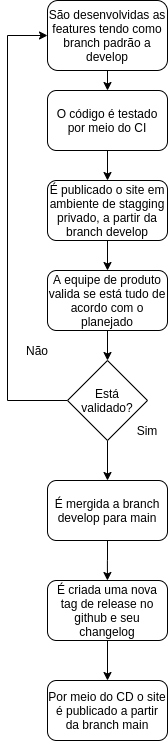

The diagram above was exported from draw.io. Its source (the exported page's mxGraphModel, read from the mxfile embedded in the PNG):
<mxGraphModel dx="737" dy="425" grid="1" gridSize="10" guides="1" tooltips="1" connect="1" arrows="1" fold="1" page="1" pageScale="1" pageWidth="827" pageHeight="1169" math="0" shadow="0">
  <root>
    <mxCell id="0" />
    <mxCell id="1" parent="0" />
    <mxCell id="2B6xajKCt5gWaBZ0Ardc-3" style="edgeStyle=orthogonalEdgeStyle;rounded=0;orthogonalLoop=1;jettySize=auto;html=1;exitX=0.5;exitY=1;exitDx=0;exitDy=0;entryX=0.5;entryY=0;entryDx=0;entryDy=0;" parent="1" source="2B6xajKCt5gWaBZ0Ardc-1" target="2B6xajKCt5gWaBZ0Ardc-14" edge="1">
      <mxGeometry relative="1" as="geometry">
        <mxPoint x="190" y="140" as="targetPoint" />
      </mxGeometry>
    </mxCell>
    <mxCell id="2B6xajKCt5gWaBZ0Ardc-1" value="São desenvolvidas as features tendo como branch padrão a develop" style="rounded=1;whiteSpace=wrap;html=1;" parent="1" vertex="1">
      <mxGeometry x="120" y="60" width="120" height="70" as="geometry" />
    </mxCell>
    <mxCell id="2B6xajKCt5gWaBZ0Ardc-4" style="edgeStyle=orthogonalEdgeStyle;rounded=0;orthogonalLoop=1;jettySize=auto;html=1;exitX=0.5;exitY=1;exitDx=0;exitDy=0;entryX=0.5;entryY=0;entryDx=0;entryDy=0;" parent="1" source="2B6xajKCt5gWaBZ0Ardc-2" target="2B6xajKCt5gWaBZ0Ardc-5" edge="1">
      <mxGeometry relative="1" as="geometry">
        <mxPoint x="179.9411764705883" y="300" as="targetPoint" />
      </mxGeometry>
    </mxCell>
    <mxCell id="2B6xajKCt5gWaBZ0Ardc-2" value="É publicado o site em ambiente de stagging privado, a partir da branch develop" style="rounded=1;whiteSpace=wrap;html=1;" parent="1" vertex="1">
      <mxGeometry x="120" y="240" width="120" height="60" as="geometry" />
    </mxCell>
    <mxCell id="2B6xajKCt5gWaBZ0Ardc-7" style="edgeStyle=orthogonalEdgeStyle;rounded=0;orthogonalLoop=1;jettySize=auto;html=1;exitX=0.5;exitY=1;exitDx=0;exitDy=0;entryX=0.5;entryY=0;entryDx=0;entryDy=0;" parent="1" source="2B6xajKCt5gWaBZ0Ardc-5" target="2B6xajKCt5gWaBZ0Ardc-6" edge="1">
      <mxGeometry relative="1" as="geometry" />
    </mxCell>
    <mxCell id="2B6xajKCt5gWaBZ0Ardc-5" value="A equipe de produto valida se está tudo de acordo com o planejado" style="rounded=1;whiteSpace=wrap;html=1;" parent="1" vertex="1">
      <mxGeometry x="120" y="330" width="120" height="60" as="geometry" />
    </mxCell>
    <mxCell id="2B6xajKCt5gWaBZ0Ardc-8" style="edgeStyle=orthogonalEdgeStyle;rounded=0;orthogonalLoop=1;jettySize=auto;html=1;entryX=0;entryY=0.5;entryDx=0;entryDy=0;exitX=0;exitY=0.5;exitDx=0;exitDy=0;" parent="1" source="2B6xajKCt5gWaBZ0Ardc-6" target="2B6xajKCt5gWaBZ0Ardc-1" edge="1">
      <mxGeometry relative="1" as="geometry">
        <mxPoint x="80" y="90" as="targetPoint" />
        <Array as="points">
          <mxPoint x="80" y="460" />
          <mxPoint x="80" y="95" />
        </Array>
      </mxGeometry>
    </mxCell>
    <mxCell id="2B6xajKCt5gWaBZ0Ardc-9" style="edgeStyle=orthogonalEdgeStyle;rounded=0;orthogonalLoop=1;jettySize=auto;html=1;exitX=0.5;exitY=1;exitDx=0;exitDy=0;entryX=0.5;entryY=0;entryDx=0;entryDy=0;" parent="1" source="2B6xajKCt5gWaBZ0Ardc-6" target="2B6xajKCt5gWaBZ0Ardc-16" edge="1">
      <mxGeometry relative="1" as="geometry">
        <mxPoint x="179.9411764705883" y="520" as="targetPoint" />
      </mxGeometry>
    </mxCell>
    <mxCell id="2B6xajKCt5gWaBZ0Ardc-6" value="Está validado?" style="rhombus;whiteSpace=wrap;html=1;" parent="1" vertex="1">
      <mxGeometry x="140" y="420" width="80" height="80" as="geometry" />
    </mxCell>
    <mxCell id="2B6xajKCt5gWaBZ0Ardc-11" value="Não" style="text;html=1;strokeColor=none;fillColor=none;align=center;verticalAlign=middle;whiteSpace=wrap;rounded=0;" parent="1" vertex="1">
      <mxGeometry x="90" y="400" width="40" height="20" as="geometry" />
    </mxCell>
    <mxCell id="2B6xajKCt5gWaBZ0Ardc-12" value="Sim" style="text;html=1;strokeColor=none;fillColor=none;align=center;verticalAlign=middle;whiteSpace=wrap;rounded=0;" parent="1" vertex="1">
      <mxGeometry x="200" y="480" width="40" height="20" as="geometry" />
    </mxCell>
    <mxCell id="2B6xajKCt5gWaBZ0Ardc-15" style="edgeStyle=orthogonalEdgeStyle;rounded=0;orthogonalLoop=1;jettySize=auto;html=1;exitX=0.5;exitY=1;exitDx=0;exitDy=0;" parent="1" source="2B6xajKCt5gWaBZ0Ardc-14" target="2B6xajKCt5gWaBZ0Ardc-2" edge="1">
      <mxGeometry relative="1" as="geometry" />
    </mxCell>
    <mxCell id="2B6xajKCt5gWaBZ0Ardc-14" value="O código é testado por meio do CI" style="rounded=1;whiteSpace=wrap;html=1;" parent="1" vertex="1">
      <mxGeometry x="120" y="150" width="120" height="60" as="geometry" />
    </mxCell>
    <mxCell id="2B6xajKCt5gWaBZ0Ardc-17" style="edgeStyle=orthogonalEdgeStyle;rounded=0;orthogonalLoop=1;jettySize=auto;html=1;exitX=0.5;exitY=1;exitDx=0;exitDy=0;" parent="1" source="2B6xajKCt5gWaBZ0Ardc-16" edge="1">
      <mxGeometry relative="1" as="geometry">
        <mxPoint x="179.9411764705883" y="640" as="targetPoint" />
      </mxGeometry>
    </mxCell>
    <mxCell id="2B6xajKCt5gWaBZ0Ardc-16" value="É mergida a branch develop para main" style="rounded=1;whiteSpace=wrap;html=1;" parent="1" vertex="1">
      <mxGeometry x="120" y="540" width="120" height="60" as="geometry" />
    </mxCell>
    <mxCell id="2B6xajKCt5gWaBZ0Ardc-19" style="edgeStyle=orthogonalEdgeStyle;rounded=0;orthogonalLoop=1;jettySize=auto;html=1;" parent="1" source="2B6xajKCt5gWaBZ0Ardc-18" edge="1">
      <mxGeometry relative="1" as="geometry">
        <mxPoint x="180" y="740" as="targetPoint" />
      </mxGeometry>
    </mxCell>
    <mxCell id="2B6xajKCt5gWaBZ0Ardc-18" value="É criada uma nova tag de&amp;nbsp;release no github e seu changelog" style="rounded=1;whiteSpace=wrap;html=1;" parent="1" vertex="1">
      <mxGeometry x="120" y="640" width="120" height="60" as="geometry" />
    </mxCell>
    <mxCell id="2B6xajKCt5gWaBZ0Ardc-20" value="Por meio do CD o site é publicado a partir da branch main" style="rounded=1;whiteSpace=wrap;html=1;" parent="1" vertex="1">
      <mxGeometry x="120" y="740" width="120" height="60" as="geometry" />
    </mxCell>
  </root>
</mxGraphModel>